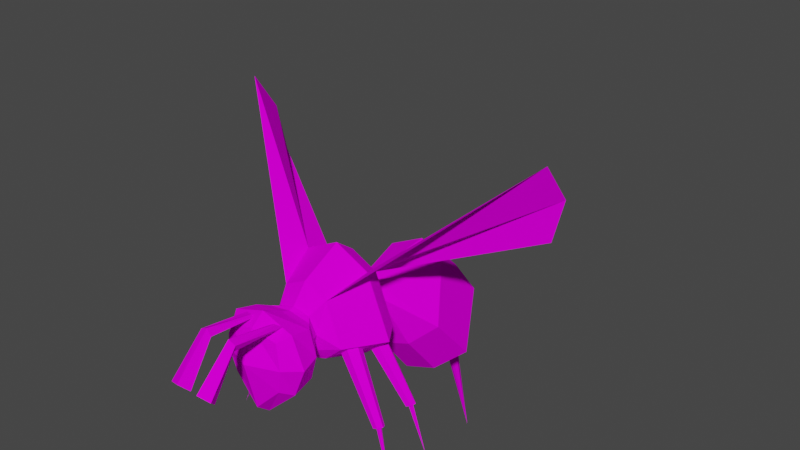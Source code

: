 # Source: Wasp.blend  (saved by Blender 2.90.8; exported with 4.5.12 LTS)
import bpy
from mathutils import Matrix  # noqa: F401  (used for matrix-valued properties, if any)

bpy.ops.wm.read_factory_settings(use_empty=True)
scene = bpy.context.scene
scene.name = 'Scene'

# ---- collections
col_collection = bpy.data.collections.new('Collection'); scene.collection.children.link(col_collection)

# ---- images (referenced by path relative to the original .blend; pixels are not part of the script)
import os
ASSET_DIR = os.environ.get("B2B_ASSET_DIR", "")  # directory of the original .blend (textures are referenced by path, not embedded)
HERE = os.path.dirname(os.path.abspath(__file__))  # packed textures are extracted next to this script under _unpacked/

def load_image(name, relpath, width, height, colorspace="sRGB"):
    """Load a texture the original file referenced (path relative to the .blend, or extracted next to this script)."""
    p = next((c for c in (os.path.join(HERE, relpath), os.path.join(ASSET_DIR, relpath)) if relpath and os.path.exists(c)), "")
    if p:
        img = bpy.data.images.load(p, check_existing=True)
        img.name = name
    else:  # same state as the original file: an image datablock whose file is absent (Cycles renders it pink)
        img = bpy.data.images.new(name, width, height)
        img.source = "FILE"
        img.filepath = "//" + (relpath or name)
    img.colorspace_settings.name = colorspace
    return img
img_wasppixelated_png = load_image('WaspPixelated.png', 'WaspPixelated.png', 1024, 1024, 'sRGB')

# ---- materials (node trees are filled in below, after node groups)
mat_wasp01 = bpy.data.materials.new('Wasp01')
mat_wasp01.use_transparent_shadow = False

# ---- material node trees
mat_wasp01.use_nodes = True; mat_wasp01.node_tree.nodes.clear()
_N = mat_wasp01.node_tree.nodes; _L = mat_wasp01.node_tree.links
n0 = _N.new('ShaderNodeBsdfPrincipled'); n0.name = 'Principled BSDF'; n0.location = (10, 300)
n0.distribution = 'GGX'
n0.subsurface_method = 'BURLEY'
n0.inputs[2].default_value = 1.0
n0.inputs[3].default_value = 1.45
n0.inputs[13].default_value = 0.0
n0.inputs[27].default_value = (0.0, 0.0, 0.0, 1.0)
n0.inputs[28].default_value = 1.0
n1 = _N.new('ShaderNodeOutputMaterial'); n1.name = 'Material Output'; n1.location = (300, 300)
n2 = _N.new('ShaderNodeTexImage'); n2.name = 'Image Texture'; n2.location = (-280, 280)
n2.image = img_wasppixelated_png
_L.new(n0.outputs[0], n1.inputs[0])
_L.new(n2.outputs[0], n0.inputs[0])
n1.is_active_output = True

# ---- world
world_world = bpy.data.worlds.new('World'); scene.world = world_world
world_world.use_nodes = True; world_world.node_tree.nodes.clear()
_N = world_world.node_tree.nodes; _L = world_world.node_tree.links
n0 = _N.new('ShaderNodeOutputWorld'); n0.name = 'World Output'; n0.location = (300, 300)
n1 = _N.new('ShaderNodeBackground'); n1.name = 'Background'; n1.location = (10, 300)
n1.inputs[0].default_value = (0.05088, 0.05088, 0.05088, 1.0)
_L.new(n1.outputs[0], n0.inputs[0])
n0.is_active_output = True
world_world.color = (0.05088, 0.05088, 0.05088)
world_world.use_sun_shadow = False
world_world.sun_shadow_jitter_overblur = 0.0

# ---- meshes
me_cylinder_003 = bpy.data.meshes.new('Cylinder.003')
me_cylinder_003.from_pydata([(-0.6852, -2.32, -0.3966), (-0.6852, -2.32, 0.7983), (-0.6003, -1.244, -0.02545), (-0.6263, -1.299, 0.7564), (0.5511, -2.32, -0.3966), (0.5511, -2.32, 0.7983), (0.4662, -1.244, -0.02545), (0.4922, -1.299, 0.7564), (-0.8797, -2.048, -0.5275), (-0.8206, -2.379, 0.2008), (-0.8797, -2.048, 0.9292), (-0.7249, -1.275, 0.411), (-0.06704, -1.214, -0.4481), (-0.06704, -1.306, 0.8505), (0.5908, -1.275, 0.411), (0.7456, -2.048, -0.5275), (0.7456, -2.048, 0.9292), (0.6866, -2.379, 0.2008), (-0.06704, -2.379, -1.014), (-0.06704, -2.379, 0.9292), (-1.186, -2.048, 0.2008), (1.052, -2.048, 0.2008), (-0.06704, -2.665, 0.2008), (-0.06704, -2.048, -1.288), (-0.06704, -2.048, 1.204), (-0.06704, 1.183, 0.5954), (-0.06704, -1.182, 0.8968), (0.1195, 1.183, 0.5026), (0.3489, -1.16, 0.809), (0.2498, 1.183, 0.1513), (0.5086, -1.114, 0.3805), (0.1031, 1.183, -0.007028), (0.3851, -1.067, -0.06092), (-0.06704, 1.183, -0.06228), (-0.06704, -1.026, -0.4436), (-0.2372, 1.183, -0.007028), (-0.6343, -1.061, -0.1194), (-0.3839, 1.183, 0.1513), (-0.6064, -1.125, 0.4779), (-0.2536, 1.183, 0.5026), (-0.5117, -1.152, 0.732), (-0.06704, 0.1829, 1.863), (-0.06704, -0.8095, 1.353), (0.5122, -0.8095, 1.065), (0.7968, 0.1829, 1.433), (0.9168, -0.8095, 0.03805), (1.4, 0.1829, -0.05832), (0.4613, -0.8095, -0.3737), (0.7209, 0.1829, -0.6228), (-0.06704, -0.8095, -0.5175), (-0.06704, 0.1829, -0.8198), (-0.5953, -0.8095, -0.3737), (-0.855, 0.1829, -0.6228), (-1.051, -0.8095, 0.03805), (-1.534, 0.1829, -0.05832), (-0.6462, -0.8095, 1.065), (-0.9309, 0.1829, 1.433), (-0.06704, 3.11, 0.7778), (0.6827, 2.907, 0.4659), (1.207, 2.141, -0.7151), (0.6168, 1.795, -1.247), (-0.06704, 1.675, -1.433), (-0.7509, 1.795, -1.247), (-1.341, 2.141, -0.7151), (-0.8168, 2.907, 0.4659), (-0.06704, 4.451, -0.4906), (0.7292, 4.184, -0.7837), (1.285, 3.175, -1.894), (0.6592, 2.72, -2.394), (-0.06704, 2.562, -2.568), (-0.7933, 2.72, -2.394), (-1.42, 3.175, -1.894), (-0.8633, 4.184, -0.7837), (-0.169, 4.466, -2.771), (-0.2403, 4.337, -2.914), (-0.1601, 4.279, -2.978), (-0.06704, 4.259, -3.0), (0.02597, 4.279, -2.978), (0.1062, 4.337, -2.914), (0.03493, 4.466, -2.771), (-0.06704, 4.5, -2.734), (-0.06704, 5.213, -5.898), (-0.06704, 0.6829, 1.498), (0.6057, 0.6829, 1.163), (1.076, 0.6829, -0.0173), (0.5466, 0.6829, -0.4802), (-0.06704, 0.6829, -0.6418), (-0.6807, 0.6829, -0.4802), (-1.21, 0.6829, -0.0173), (-0.7398, 0.6829, 1.163), (-0.8436, -1.515, 0.7983), (-1.014, -1.515, 0.2008), (-0.8436, -1.515, -0.3966), (0.7095, -1.515, -0.3966), (-0.06704, -1.515, -1.014), (-0.06704, -1.515, 0.9292), (0.7095, -1.515, 0.7983), (0.8797, -1.515, 0.2008), (4.019, 1.852, 4.232), (4.071, 2.56, 3.258), (3.788, 2.579, 2.178), (-4.153, 1.852, 4.232), (-4.205, 2.56, 3.258), (-3.922, 2.579, 2.178), (0.229, -2.156, 1.031), (0.229, -3.301, 1.124), (0.3124, -1.977, 1.031), (0.3124, -3.322, 1.302), (0.408, -2.24, 1.031), (0.408, -3.291, 1.042), (0.4915, -2.061, 1.031), (0.4915, -3.312, 1.219), (0.1467, -3.991, 0.2354), (0.2825, -4.195, 0.443), (0.5737, -4.1, 0.3462), (0.4379, -3.896, 0.1386), (-0.229, -2.156, 1.031), (-0.229, -3.301, 1.124), (-0.3124, -1.977, 1.031), (-0.3124, -3.322, 1.302), (-0.408, -2.24, 1.031), (-0.408, -3.291, 1.042), (-0.4915, -2.061, 1.031), (-0.4915, -3.312, 1.219), (-0.1467, -3.991, 0.2354), (-0.2825, -4.195, 0.443), (-0.5737, -4.1, 0.3462), (-0.4379, -3.896, 0.1386), (1.837, -0.5995, -1.631), (0.8892, -0.1923, -0.01202), (1.86, -0.6518, -1.614), (0.9844, -0.41, 0.06024), (1.827, -0.7015, -1.618), (0.8488, -0.6173, 0.04152), (1.772, -0.699, -1.64), (0.6179, -0.6068, -0.04946), (1.749, -0.6468, -1.658), (0.5227, -0.3891, -0.1217), (1.781, -0.597, -1.653), (0.6584, -0.1818, -0.103), (1.875, -0.5411, -1.626), (1.925, -0.6548, -1.588), (1.854, -0.7629, -1.598), (1.733, -0.7574, -1.646), (1.684, -0.6438, -1.683), (1.754, -0.5356, -1.674), (2.223, -0.8258, -2.72), (1.82, 0.4774, -1.631), (0.7927, 0.568, -0.01202), (1.858, 0.4349, -1.614), (0.9512, 0.391, 0.06024), (1.843, 0.3775, -1.618), (0.8871, 0.1518, 0.04152), (1.789, 0.3626, -1.64), (0.6645, 0.08957, -0.04946), (1.751, 0.4051, -1.658), (0.506, 0.2666, -0.1217), (1.767, 0.4625, -1.653), (0.5701, 0.5058, -0.103), (1.838, 0.5449, -1.626), (1.921, 0.4525, -1.588), (1.887, 0.3276, -1.598), (1.771, 0.2951, -1.646), (1.688, 0.3875, -1.683), (1.722, 0.5124, -1.674), (2.258, 0.3834, -2.72), (-1.837, -0.5995, -1.631), (-0.8892, -0.1923, -0.01202), (-1.86, -0.6518, -1.614), (-0.9844, -0.41, 0.06024), (-1.827, -0.7015, -1.618), (-0.8488, -0.6173, 0.04152), (-1.772, -0.699, -1.64), (-0.6179, -0.6068, -0.04946), (-1.749, -0.6468, -1.658), (-0.5227, -0.3891, -0.1217), (-1.781, -0.597, -1.653), (-0.6584, -0.1818, -0.103), (-1.875, -0.5411, -1.626), (-1.925, -0.6548, -1.588), (-1.854, -0.7629, -1.598), (-1.733, -0.7574, -1.646), (-1.684, -0.6438, -1.683), (-1.754, -0.5356, -1.674), (-2.223, -0.8258, -2.72), (-1.82, 0.4774, -1.631), (-0.7927, 0.568, -0.01202), (-1.858, 0.4349, -1.614), (-0.9512, 0.391, 0.06024), (-1.843, 0.3775, -1.618), (-0.8871, 0.1518, 0.04152), (-1.789, 0.3626, -1.64), (-0.6645, 0.08957, -0.04946), (-1.751, 0.4051, -1.658), (-0.506, 0.2666, -0.1217), (-1.767, 0.4625, -1.653), (-0.5701, 0.5058, -0.103), (-1.838, 0.5449, -1.626), (-1.921, 0.4525, -1.588), (-1.887, 0.3276, -1.598), (-1.771, 0.2951, -1.646), (-1.688, 0.3875, -1.683), (-1.722, 0.5124, -1.674), (-2.258, 0.3834, -2.72)], [], [(0, 9, 20, 8), (9, 1, 10, 20), (20, 10, 90, 91), (8, 20, 91, 92), (93, 97, 21, 15), (97, 96, 16, 21), (21, 16, 5, 17), (15, 21, 17, 4), (4, 17, 22, 18), (17, 5, 19, 22), (22, 19, 1, 9), (18, 22, 9, 0), (92, 94, 23, 8), (94, 93, 15, 23), (23, 15, 4, 18), (8, 23, 18, 0), (96, 95, 24, 16), (95, 90, 10, 24), (24, 10, 1, 19), (16, 24, 19, 5), (42, 26, 28, 43), (43, 28, 30, 45), (45, 30, 32, 47), (47, 32, 34, 49), (49, 34, 36, 51), (51, 36, 38, 53), (53, 38, 40, 55), (55, 40, 26, 42), (79, 78, 81), (88, 54, 56, 89), (56, 55, 42, 41), (87, 52, 54, 88), (54, 53, 55, 56), (86, 50, 52, 87), (52, 51, 53, 54), (85, 48, 50, 86), (50, 49, 51, 52), (84, 46, 48, 85), (48, 47, 49, 50), (83, 44, 46, 84), (46, 45, 47, 48), (82, 41, 44, 83), (44, 43, 45, 46), (41, 42, 43, 44), (89, 56, 41, 82), (57, 58, 66, 65), (39, 25, 57, 64), (37, 39, 64, 63), (35, 37, 63, 62), (25, 27, 58, 57), (33, 35, 62, 61), (31, 33, 61, 60), (29, 31, 60, 59), (71, 72, 73, 74), (64, 57, 65, 72), (62, 63, 71, 70), (60, 61, 69, 68), (58, 59, 67, 66), (63, 64, 72, 71), (61, 62, 70, 69), (59, 60, 68, 67), (66, 67, 78, 79), (68, 69, 76, 77), (70, 71, 74, 75), (72, 65, 80, 73), (65, 66, 79, 80), (67, 68, 77, 78), (69, 70, 75, 76), (27, 29, 59, 58), (77, 76, 81), (75, 74, 81), (73, 80, 81), (80, 79, 81), (78, 77, 81), (76, 75, 81), (74, 73, 81), (39, 89, 82, 25), (25, 82, 83, 27), (27, 83, 84, 29), (29, 84, 85, 31), (31, 85, 86, 33), (33, 86, 87, 35), (35, 87, 88, 37), (37, 88, 89, 39), (3, 11, 91, 90), (11, 2, 92, 91), (12, 6, 93, 94), (2, 12, 94, 92), (13, 3, 90, 95), (7, 13, 95, 96), (14, 7, 96, 97), (6, 14, 97, 93), (7, 14, 30, 28), (14, 6, 32, 30), (6, 12, 34, 32), (12, 2, 36, 34), (2, 11, 38, 36), (11, 3, 40, 38), (3, 13, 26, 40), (13, 7, 28, 26), (83, 100, 99, 44), (44, 99, 98, 43), (56, 102, 103, 89), (56, 55, 101, 102), (104, 105, 107, 106), (106, 107, 111, 110), (110, 111, 109, 108), (108, 109, 105, 104), (106, 110, 108, 104), (109, 111, 114, 115), (114, 113, 112, 115), (107, 105, 112, 113), (105, 109, 115, 112), (111, 107, 113, 114), (116, 118, 119, 117), (118, 122, 123, 119), (122, 120, 121, 123), (120, 116, 117, 121), (118, 116, 120, 122), (121, 127, 126, 123), (126, 127, 124, 125), (119, 125, 124, 117), (117, 124, 127, 121), (123, 126, 125, 119), (140, 129, 131, 141), (141, 131, 133, 142), (142, 133, 135, 143), (143, 135, 137, 144), (144, 137, 139, 145), (145, 139, 129, 140), (136, 138, 146), (130, 128, 140, 141), (132, 130, 141, 142), (134, 132, 142, 143), (136, 134, 143, 144), (138, 136, 144, 145), (128, 138, 145, 140), (132, 134, 146), (128, 130, 146), (138, 128, 146), (134, 136, 146), (130, 132, 146), (159, 148, 150, 160), (160, 150, 152, 161), (161, 152, 154, 162), (162, 154, 156, 163), (163, 156, 158, 164), (164, 158, 148, 159), (155, 157, 165), (149, 147, 159, 160), (151, 149, 160, 161), (153, 151, 161, 162), (155, 153, 162, 163), (157, 155, 163, 164), (147, 157, 164, 159), (151, 153, 165), (147, 149, 165), (157, 147, 165), (153, 155, 165), (149, 151, 165), (178, 179, 169, 167), (179, 180, 171, 169), (180, 181, 173, 171), (181, 182, 175, 173), (182, 183, 177, 175), (183, 178, 167, 177), (174, 184, 176), (168, 179, 178, 166), (170, 180, 179, 168), (172, 181, 180, 170), (174, 182, 181, 172), (176, 183, 182, 174), (166, 178, 183, 176), (170, 184, 172), (166, 184, 168), (176, 184, 166), (172, 184, 174), (168, 184, 170), (197, 198, 188, 186), (198, 199, 190, 188), (199, 200, 192, 190), (200, 201, 194, 192), (201, 202, 196, 194), (202, 197, 186, 196), (193, 203, 195), (187, 198, 197, 185), (189, 199, 198, 187), (191, 200, 199, 189), (193, 201, 200, 191), (195, 202, 201, 193), (185, 197, 202, 195), (189, 203, 191), (185, 203, 187), (195, 203, 185), (191, 203, 193), (187, 203, 189)])
_uv = me_cylinder_003.uv_layers.new(name='UVMap')
_uv.uv.foreach_set('vector', [0.152, 0.7138, 0.154, 0.7763, 0.1081, 0.7889, 0.11, 0.701, 0.154, 0.7763, 0.1745, 0.8249, 0.1511, 0.8479, 0.1081, 0.7889, 0.1081, 0.7889, 0.1511, 0.8479, 0.09279, 0.9036, 0.04044, 0.8126, 0.11, 0.701, 0.1081, 0.7889, 0.04044, 0.8126, 0.02346, 0.7074, 0.4244, 0.7074, 0.4075, 0.8126, 0.3398, 0.7889, 0.3379, 0.701, 0.4075, 0.8126, 0.3551, 0.9036, 0.2968, 0.8479, 0.3398, 0.7889, 0.3398, 0.7889, 0.2968, 0.8479, 0.2734, 0.8249, 0.2939, 0.7763, 0.3379, 0.701, 0.3398, 0.7889, 0.2939, 0.7763, 0.2959, 0.7138, 0.2959, 0.7138, 0.2939, 0.7763, 0.2239, 0.767, 0.2239, 0.6062, 0.2939, 0.7763, 0.2734, 0.8249, 0.2239, 0.8308, 0.2239, 0.767, 0.2239, 0.767, 0.2239, 0.8308, 0.1745, 0.8249, 0.154, 0.7763, 0.2239, 0.6062, 0.2239, 0.767, 0.154, 0.7763, 0.152, 0.7138, 0.02346, 0.7074, 0.07133, 0.5403, 0.178, 0.5479, 0.11, 0.701, 0.3766, 0.5403, 0.4244, 0.7074, 0.3379, 0.701, 0.2698, 0.5479, 0.2698, 0.5479, 0.3379, 0.701, 0.2959, 0.7138, 0.2239, 0.6062, 0.11, 0.701, 0.178, 0.5479, 0.2239, 0.6062, 0.152, 0.7138, 0.3551, 0.9036, 0.2239, 0.9674, 0.2239, 0.867, 0.2968, 0.8479, 0.2239, 0.9674, 0.09279, 0.9036, 0.1511, 0.8479, 0.2239, 0.867, 0.2239, 0.867, 0.1511, 0.8479, 0.1745, 0.8249, 0.2239, 0.8308, 0.2968, 0.8479, 0.2239, 0.867, 0.2239, 0.8308, 0.2734, 0.8249, 0.06245, 0.261, 0.004965, 0.2611, 0.01971, 0.2123, 0.0604, 0.2188, 0.0604, 0.2188, 0.01971, 0.2123, 0.02117, 0.1625, 0.06949, 0.1362, 0.06949, 0.1362, 0.02117, 0.1625, 0.02146, 0.1054, 0.06375, 0.08441, 0.06375, 0.08441, 0.02146, 0.1054, 0.02707, 0.02959, 0.05496, 0.0224, 0.0554, 0.5054, 0.0273, 0.4997, 0.02716, 0.4182, 0.0609, 0.4424, 0.0609, 0.4424, 0.02716, 0.4182, 0.0169, 0.3463, 0.06613, 0.3872, 0.06613, 0.3872, 0.0169, 0.3463, 0.01849, 0.3178, 0.06029, 0.3031, 0.06029, 0.3031, 0.01849, 0.3178, 0.004965, 0.2611, 0.06245, 0.261, 0.8506, 0.5338, 0.8414, 0.5466, 0.6029, 0.5143, 0.1675, 0.3629, 0.1375, 0.3696, 0.1219, 0.2994, 0.152, 0.2976, 0.1219, 0.2994, 0.06029, 0.3031, 0.06245, 0.261, 0.1197, 0.2613, 0.1996, 0.407, 0.155, 0.4231, 0.1375, 0.3696, 0.1675, 0.3629, 0.1375, 0.3696, 0.06613, 0.3872, 0.06029, 0.3031, 0.1219, 0.2994, 0.2482, 0.4635, 0.1898, 0.5089, 0.155, 0.4231, 0.1996, 0.407, 0.155, 0.4231, 0.0609, 0.4424, 0.06613, 0.3872, 0.1375, 0.3696, 0.1994, 0.1164, 0.1552, 0.101, 0.1884, 0.0147, 0.2475, 0.05949, 0.1898, 0.5089, 0.0554, 0.5054, 0.0609, 0.4424, 0.155, 0.4231, 0.1679, 0.1603, 0.1382, 0.1536, 0.1552, 0.101, 0.1994, 0.1164, 0.1552, 0.101, 0.06375, 0.08441, 0.05496, 0.0224, 0.1884, 0.0147, 0.1522, 0.2252, 0.1221, 0.2232, 0.1382, 0.1536, 0.1679, 0.1603, 0.1382, 0.1536, 0.06949, 0.1362, 0.06375, 0.08441, 0.1552, 0.101, 0.147, 0.2613, 0.1197, 0.2613, 0.1221, 0.2232, 0.1522, 0.2252, 0.1221, 0.2232, 0.0604, 0.2188, 0.06949, 0.1362, 0.1382, 0.1536, 0.1197, 0.2613, 0.06245, 0.261, 0.0604, 0.2188, 0.1221, 0.2232, 0.152, 0.2976, 0.1219, 0.2994, 0.1197, 0.2613, 0.147, 0.2613, 0.7507, 0.7325, 0.7829, 0.7319, 0.7847, 0.7983, 0.7507, 0.7939, 0.7293, 0.5731, 0.7507, 0.5686, 0.7507, 0.7325, 0.7185, 0.7319, 0.6867, 0.5765, 0.7293, 0.5731, 0.7185, 0.7319, 0.6539, 0.7339, 0.6605, 0.5751, 0.6867, 0.5765, 0.6539, 0.7339, 0.5899, 0.7252, 0.7507, 0.5686, 0.7721, 0.5731, 0.7829, 0.7319, 0.7507, 0.7325, 0.6416, 0.5646, 0.6605, 0.5751, 0.5899, 0.7252, 0.5086, 0.7068, 0.8409, 0.5751, 0.8598, 0.5646, 0.9928, 0.7068, 0.9115, 0.7252, 0.8147, 0.5765, 0.8409, 0.5751, 0.9115, 0.7252, 0.8475, 0.7339, 0.6523, 0.8138, 0.7167, 0.7983, 0.7405, 0.9646, 0.7195, 0.9687, 0.7185, 0.7319, 0.7507, 0.7325, 0.7507, 0.7939, 0.7167, 0.7983, 0.5899, 0.7252, 0.6539, 0.7339, 0.6523, 0.8138, 0.5968, 0.8407, 0.9115, 0.7252, 0.9928, 0.7068, 0.9734, 0.8795, 0.9046, 0.8407, 0.7829, 0.7319, 0.8475, 0.7339, 0.8491, 0.8138, 0.7847, 0.7983, 0.6539, 0.7339, 0.7185, 0.7319, 0.7167, 0.7983, 0.6523, 0.8138, 0.5086, 0.7068, 0.5899, 0.7252, 0.5968, 0.8407, 0.528, 0.8795, 0.8475, 0.7339, 0.9115, 0.7252, 0.9046, 0.8407, 0.8491, 0.8138, 0.7847, 0.7983, 0.8491, 0.8138, 0.7819, 0.9687, 0.7609, 0.9646, 0.9046, 0.8407, 0.9734, 0.8795, 0.799, 0.9854, 0.7917, 0.9767, 0.5968, 0.8407, 0.6523, 0.8138, 0.7195, 0.9687, 0.7097, 0.9767, 0.7167, 0.7983, 0.7507, 0.7939, 0.7507, 0.9633, 0.7405, 0.9646, 0.7507, 0.7939, 0.7847, 0.7983, 0.7609, 0.9646, 0.7507, 0.9633, 0.8491, 0.8138, 0.9046, 0.8407, 0.7917, 0.9767, 0.7819, 0.9687, 0.528, 0.8795, 0.5968, 0.8407, 0.7097, 0.9767, 0.7024, 0.9854, 0.7721, 0.5731, 0.8147, 0.5765, 0.8475, 0.7339, 0.7829, 0.7319, 0.8365, 0.5543, 0.8339, 0.5614, 0.6029, 0.5143, 0.8391, 0.495, 0.8433, 0.5031, 0.6029, 0.5143, 0.8514, 0.5168, 0.8533, 0.5254, 0.6029, 0.5143, 0.8533, 0.5254, 0.8506, 0.5338, 0.6029, 0.5143, 0.8414, 0.5466, 0.8365, 0.5543, 0.6029, 0.5143, 0.8372, 0.4878, 0.8391, 0.495, 0.6029, 0.5143, 0.8433, 0.5031, 0.8514, 0.5168, 0.6029, 0.5143, 0.2426, 0.2856, 0.152, 0.2976, 0.147, 0.2613, 0.2426, 0.2615, 0.2426, 0.2615, 0.147, 0.2613, 0.1522, 0.2252, 0.2427, 0.2374, 0.2427, 0.2374, 0.1522, 0.2252, 0.1679, 0.1603, 0.2656, 0.1995, 0.2656, 0.1995, 0.1679, 0.1603, 0.1994, 0.1164, 0.2815, 0.1744, 0.2815, 0.1744, 0.1994, 0.1164, 0.2475, 0.05949, 0.3008, 0.157, 0.3008, 0.3658, 0.2482, 0.4635, 0.1996, 0.407, 0.2815, 0.3485, 0.2815, 0.3485, 0.1996, 0.407, 0.1675, 0.3629, 0.2654, 0.3236, 0.2654, 0.3236, 0.1675, 0.3629, 0.152, 0.2976, 0.2426, 0.2856, 0.4924, 0.9732, 0.5002, 0.9513, 0.5271, 0.941, 0.5116, 0.9819, 0.5002, 0.9513, 0.4947, 0.9216, 0.5212, 0.898, 0.5271, 0.941, 0.465, 0.8873, 0.4216, 0.9145, 0.3968, 0.8814, 0.4635, 0.8347, 0.4947, 0.9216, 0.465, 0.8873, 0.4782, 0.8454, 0.5212, 0.898, 0.4596, 0.9836, 0.4924, 0.9732, 0.5116, 0.9819, 0.4598, 0.9994, 0.4233, 0.9735, 0.4596, 0.9836, 0.4598, 0.9994, 0.4009, 0.9844, 0.4132, 0.9479, 0.4233, 0.9735, 0.4009, 0.9844, 0.3811, 0.9336, 0.4216, 0.9145, 0.4132, 0.9479, 0.3811, 0.9336, 0.3968, 0.8814, 0.4233, 0.9735, 0.4132, 0.9479, 0.425, 0.9443, 0.4368, 0.9692, 0.4132, 0.9479, 0.4216, 0.9145, 0.4354, 0.9183, 0.425, 0.9443, 0.4216, 0.9145, 0.465, 0.8873, 0.4626, 0.9042, 0.4354, 0.9183, 0.465, 0.8873, 0.4947, 0.9216, 0.4828, 0.9226, 0.4626, 0.9042, 0.4947, 0.9216, 0.5002, 0.9513, 0.4885, 0.9534, 0.4828, 0.9226, 0.5002, 0.9513, 0.4924, 0.9732, 0.4826, 0.9677, 0.4885, 0.9534, 0.4924, 0.9732, 0.4596, 0.9836, 0.4596, 0.9749, 0.4826, 0.9677, 0.4596, 0.9836, 0.4233, 0.9735, 0.4368, 0.9692, 0.4596, 0.9749, 0.3877, 0.05649, 0.3158, 0.3993, 0.3912, 0.4679, 0.4415, 0.06618, 0.4415, 0.06618, 0.3912, 0.4679, 0.5004, 0.48, 0.5004, -0.01464, 0.4416, 0.06618, 0.3912, 0.4679, 0.3159, 0.3993, 0.3878, 0.05649, 0.4416, 0.06618, 0.5005, -0.01464, 0.5005, 0.48, 0.3912, 0.4679, 0.626, 0.1909, 0.6277, 0.3297, 0.6071, 0.3248, 0.6142, 0.1652, 0.6142, 0.1652, 0.6071, 0.3248, 0.5855, 0.326, 0.5871, 0.1765, 0.5871, 0.1765, 0.5855, 0.326, 0.5633, 0.3294, 0.5757, 0.199, 0.6465, 0.1999, 0.6521, 0.3298, 0.6277, 0.3297, 0.626, 0.1909, 0.9703, 0.3004, 0.9429, 0.3004, 0.9429, 0.273, 0.9703, 0.273, 0.5633, 0.3294, 0.5855, 0.326, 0.5625, 0.4698, 0.5211, 0.4644, 0.8982, 0.3004, 0.8982, 0.2558, 0.9428, 0.2558, 0.9428, 0.3004, 0.6071, 0.3248, 0.6277, 0.3297, 0.647, 0.4719, 0.6078, 0.4717, 0.6277, 0.3297, 0.6521, 0.3298, 0.6881, 0.4658, 0.647, 0.4719, 0.5855, 0.326, 0.6071, 0.3248, 0.6078, 0.4717, 0.5625, 0.4698, 0.626, 0.1909, 0.6142, 0.1652, 0.6071, 0.3248, 0.6277, 0.3297, 0.6142, 0.1652, 0.5871, 0.1765, 0.5855, 0.326, 0.6071, 0.3248, 0.5871, 0.1765, 0.5757, 0.199, 0.5633, 0.3294, 0.5855, 0.326, 0.6465, 0.1999, 0.626, 0.1909, 0.6277, 0.3297, 0.6521, 0.3298, 0.9703, 0.3004, 0.9703, 0.273, 0.9429, 0.273, 0.9429, 0.3004, 0.5633, 0.3294, 0.5211, 0.4644, 0.5625, 0.4698, 0.5855, 0.326, 0.8982, 0.3004, 0.9428, 0.3004, 0.9428, 0.2558, 0.8982, 0.2558, 0.6071, 0.3248, 0.6078, 0.4717, 0.647, 0.4719, 0.6277, 0.3297, 0.6277, 0.3297, 0.647, 0.4719, 0.6881, 0.4658, 0.6521, 0.3298, 0.5855, 0.326, 0.5625, 0.4698, 0.6078, 0.4717, 0.6071, 0.3248, 0.7781, 0.4545, 0.7662, 0.2181, 0.7967, 0.22, 0.794, 0.4555, 0.794, 0.4555, 0.7967, 0.22, 0.8272, 0.2174, 0.8099, 0.4541, 0.8099, 0.4541, 0.8272, 0.2174, 0.8576, 0.2142, 0.8257, 0.4525, 0.8257, 0.4525, 0.8576, 0.2142, 0.8881, 0.2168, 0.8416, 0.4538, 0.7463, 0.4527, 0.7054, 0.2147, 0.7359, 0.2142, 0.7622, 0.4525, 0.7622, 0.4525, 0.7359, 0.2142, 0.7662, 0.2181, 0.7781, 0.4545, 0.5771, 0.1402, 0.5631, 0.1258, 0.9093, 0.07135, 0.5515, 0.08635, 0.5545, 0.1064, 0.5334, 0.1074, 0.5325, 0.08203, 0.5528, 0.067, 0.5515, 0.08635, 0.5325, 0.08203, 0.5369, 0.05901, 0.5581, 0.0494, 0.5528, 0.067, 0.5369, 0.05901, 0.5471, 0.03824, 0.5685, 0.03506, 0.5581, 0.0494, 0.5471, 0.03824, 0.5661, 0.02383, 0.5631, 0.1258, 0.5771, 0.1402, 0.5738, 0.1612, 0.543, 0.1366, 0.5545, 0.1064, 0.5631, 0.1258, 0.543, 0.1366, 0.5334, 0.1074, 0.5528, 0.067, 0.5581, 0.0494, 0.9093, 0.07135, 0.5545, 0.1064, 0.5515, 0.08635, 0.9093, 0.07135, 0.5631, 0.1258, 0.5545, 0.1064, 0.9093, 0.07135, 0.5581, 0.0494, 0.5685, 0.03506, 0.9093, 0.07135, 0.5515, 0.08635, 0.5528, 0.067, 0.9093, 0.07135, 0.7781, 0.4545, 0.7662, 0.2181, 0.7967, 0.22, 0.794, 0.4555, 0.794, 0.4555, 0.7967, 0.22, 0.8272, 0.2174, 0.8099, 0.4541, 0.8099, 0.4541, 0.8272, 0.2174, 0.8576, 0.2142, 0.8257, 0.4525, 0.8257, 0.4525, 0.8576, 0.2142, 0.8881, 0.2168, 0.8416, 0.4538, 0.7463, 0.4527, 0.7054, 0.2147, 0.7359, 0.2142, 0.7622, 0.4525, 0.7622, 0.4525, 0.7359, 0.2142, 0.7662, 0.2181, 0.7781, 0.4545, 0.5771, 0.1402, 0.5631, 0.1258, 0.9093, 0.07135, 0.5515, 0.08635, 0.5545, 0.1064, 0.5334, 0.1074, 0.5325, 0.08203, 0.5528, 0.067, 0.5515, 0.08635, 0.5325, 0.08203, 0.5369, 0.05901, 0.5581, 0.0494, 0.5528, 0.067, 0.5369, 0.05901, 0.5471, 0.03824, 0.5685, 0.03506, 0.5581, 0.0494, 0.5471, 0.03824, 0.5661, 0.02383, 0.5631, 0.1258, 0.5771, 0.1402, 0.5738, 0.1612, 0.543, 0.1366, 0.5545, 0.1064, 0.5631, 0.1258, 0.543, 0.1366, 0.5334, 0.1074, 0.5528, 0.067, 0.5581, 0.0494, 0.9093, 0.07135, 0.5545, 0.1064, 0.5515, 0.08635, 0.9093, 0.07135, 0.5631, 0.1258, 0.5545, 0.1064, 0.9093, 0.07135, 0.5581, 0.0494, 0.5685, 0.03506, 0.9093, 0.07135, 0.5515, 0.08635, 0.5528, 0.067, 0.9093, 0.07135, 0.7781, 0.4545, 0.794, 0.4555, 0.7967, 0.22, 0.7662, 0.2181, 0.794, 0.4555, 0.8099, 0.4541, 0.8272, 0.2174, 0.7967, 0.22, 0.8099, 0.4541, 0.8257, 0.4525, 0.8576, 0.2142, 0.8272, 0.2174, 0.8257, 0.4525, 0.8416, 0.4538, 0.8881, 0.2168, 0.8576, 0.2142, 0.7463, 0.4527, 0.7622, 0.4525, 0.7359, 0.2142, 0.7054, 0.2147, 0.7622, 0.4525, 0.7781, 0.4545, 0.7662, 0.2181, 0.7359, 0.2142, 0.5771, 0.1402, 0.9093, 0.07135, 0.5631, 0.1258, 0.5515, 0.08635, 0.5325, 0.08203, 0.5334, 0.1074, 0.5545, 0.1064, 0.5528, 0.067, 0.5369, 0.05901, 0.5325, 0.08203, 0.5515, 0.08635, 0.5581, 0.0494, 0.5471, 0.03824, 0.5369, 0.05901, 0.5528, 0.067, 0.5685, 0.03506, 0.5661, 0.02383, 0.5471, 0.03824, 0.5581, 0.0494, 0.5631, 0.1258, 0.543, 0.1366, 0.5738, 0.1612, 0.5771, 0.1402, 0.5545, 0.1064, 0.5334, 0.1074, 0.543, 0.1366, 0.5631, 0.1258, 0.5528, 0.067, 0.9093, 0.07135, 0.5581, 0.0494, 0.5545, 0.1064, 0.9093, 0.07135, 0.5515, 0.08635, 0.5631, 0.1258, 0.9093, 0.07135, 0.5545, 0.1064, 0.5581, 0.0494, 0.9093, 0.07135, 0.5685, 0.03506, 0.5515, 0.08635, 0.9093, 0.07135, 0.5528, 0.067, 0.7781, 0.4545, 0.794, 0.4555, 0.7967, 0.22, 0.7662, 0.2181, 0.794, 0.4555, 0.8099, 0.4541, 0.8272, 0.2174, 0.7967, 0.22, 0.8099, 0.4541, 0.8257, 0.4525, 0.8576, 0.2142, 0.8272, 0.2174, 0.8257, 0.4525, 0.8416, 0.4538, 0.8881, 0.2168, 0.8576, 0.2142, 0.7463, 0.4527, 0.7622, 0.4525, 0.7359, 0.2142, 0.7054, 0.2147, 0.7622, 0.4525, 0.7781, 0.4545, 0.7662, 0.2181, 0.7359, 0.2142, 0.5771, 0.1402, 0.9093, 0.07135, 0.5631, 0.1258, 0.5515, 0.08635, 0.5325, 0.08203, 0.5334, 0.1074, 0.5545, 0.1064, 0.5528, 0.067, 0.5369, 0.05901, 0.5325, 0.08203, 0.5515, 0.08635, 0.5581, 0.0494, 0.5471, 0.03824, 0.5369, 0.05901, 0.5528, 0.067, 0.5685, 0.03506, 0.5661, 0.02383, 0.5471, 0.03824, 0.5581, 0.0494, 0.5631, 0.1258, 0.543, 0.1366, 0.5738, 0.1612, 0.5771, 0.1402, 0.5545, 0.1064, 0.5334, 0.1074, 0.543, 0.1366, 0.5631, 0.1258, 0.5528, 0.067, 0.9093, 0.07135, 0.5581, 0.0494, 0.5545, 0.1064, 0.9093, 0.07135, 0.5515, 0.08635, 0.5631, 0.1258, 0.9093, 0.07135, 0.5545, 0.1064, 0.5581, 0.0494, 0.9093, 0.07135, 0.5685, 0.03506, 0.5515, 0.08635, 0.9093, 0.07135, 0.5528, 0.067])
me_cylinder_003.materials.append(mat_wasp01)
me_cylinder_003.use_remesh_fix_poles = True
me_cylinder_003.use_remesh_preserve_attributes = False
me_cylinder_003.use_mirror_vertex_groups = False
me_cylinder_003.use_paint_bone_selection = False
me_cylinder_003.use_paint_mask = True
me_cylinder_003.update()
arm_armature_002 = bpy.data.armatures.new('Armature.002')  # bones are not reproduced

# ---- objects
ob_wasp01 = bpy.data.objects.new('Wasp01', me_cylinder_003)
ob_wasp01_armature = bpy.data.objects.new('Wasp01_Armature', arm_armature_002)

# ---- transforms, parenting, visibility, modifiers, constraints
ob_wasp01.parent = ob_wasp01_armature
ob_wasp01.location = (0.0, 1.425e-08, 0.0)
ob_wasp01.display.show_shadows = False
ob_wasp01.lineart.crease_threshold = 0.0
_vg = ob_wasp01.vertex_groups.new(name='Chest')
for _i, _w in zip([0, 1, 2, 3, 4, 6, 7, 8, 9, 10, 11, 12, 13, 14, 15, 16, 18, 20, 21, 23, 24, 26, 28, 30, 32, 33, 34, 36, 38, 40, 41, 42, 43, 44, 45, 46, 47, 48, 49, 50, 51, 52, 53, 54, 55, 56, 82, 83, 84, 85, 86, 87, 88, 89, 90, 91, 92, 93, 94, 95, 96, 97, 100], [0.03543, 0.01088, 0.3086, 0.3687, 0.01586, 0.3359, 0.3491, 0.06348, 0.008258, 0.06176, 0.3407, 0.3192, 0.3687, 0.3607, 0.05728, 0.04517, 0.04754, 0.06625, 0.05707, 0.0699, 0.07746, 0.6261, 0.6323, 0.6943, 0.6452, 0.0007626, 0.582, 0.5174, 0.5988, 0.6522, 0.2798, 0.7424, 0.7616, 0.163, 0.6695, 0.4968, 0.7763, 0.5877, 0.736, 0.7326, 0.5818, 0.5284, 0.5737, 0.4497, 0.7542, 0.202, 0.5188, 0.5357, 0.4317, 0.4648, 0.6162, 0.4404, 0.3992, 0.5027, 0.1865, 0.1532, 0.1306, 0.1328, 0.129, 0.1701, 0.1728, 0.1485, 0.03092]): _vg.add([_i], _w, 'REPLACE')
_vg = ob_wasp01.vertex_groups.new(name='Head')
for _i, _w in zip([0, 1, 2, 3, 4, 5, 6, 7, 8, 9, 10, 11, 12, 13, 14, 15, 16, 17, 18, 19, 20, 21, 22, 23, 24, 26, 28, 30, 32, 34, 36, 38, 40, 42, 43, 45, 46, 47, 48, 49, 50, 51, 52, 53, 54, 55, 84, 85, 86, 87, 88, 90, 91, 92, 93, 94, 95, 96, 97], [0.875, 0.305, 0.6354, 0.5107, 0.9173, 0.2571, 0.632, 0.5409, 0.8781, 0.8082, 0.3197, 0.5766, 0.6486, 0.5526, 0.5753, 0.9023, 0.2611, 0.806, 0.9247, 0.2391, 0.7911, 0.8008, 0.9761, 0.9065, 0.4031, 0.3027, 0.2845, 0.2489, 0.3151, 0.3735, 0.4018, 0.3143, 0.2648, 0.07689, 0.07345, 0.1612, 0.07963, 0.1421, 0.07507, 0.198, 0.06365, 0.2841, 0.115, 0.2246, 0.1137, 0.07753, 0.05133, 0.04409, 0.02225, 0.06615, 0.07329, 0.6035, 0.7565, 0.8219, 0.8342, 0.8462, 0.6973, 0.6017, 0.7779]): _vg.add([_i], _w, 'REPLACE')
_vg = ob_wasp01.vertex_groups.new(name='Bone.006')
for _i, _w in zip([1, 4, 5, 7, 10, 14, 15, 16, 17, 19, 21, 24, 28, 95, 96, 97, 104, 105, 106, 107, 108, 110, 111, 116, 117, 118, 119, 120, 122, 123], [0.03289, 0.03009, 0.591, 0.07162, 0.008409, 0.02639, 0.01268, 0.6365, 0.1532, 0.1388, 0.1263, 0.152, 0.006703, 0.02813, 0.1948, 0.05864, 0.9882, 0.06604, 1.051, 0.442, 0.9674, 1.049, 0.4573, 0.9882, 0.06604, 1.051, 0.442, 0.9674, 1.049, 0.4573]): _vg.add([_i], _w, 'REPLACE')
_vg = ob_wasp01.vertex_groups.new(name='Bone.007')
for _i, _w in zip([105, 107, 108, 109, 111, 112, 113, 114, 115, 117, 119, 120, 121, 123, 124, 125, 126, 127], [0.934, 0.558, 0.0152, 0.9789, 0.5427, 1.015, 0.9986, 1.004, 1.005, 0.934, 0.558, 0.0152, 0.9789, 0.5427, 1.015, 0.9986, 1.004, 1.005]): _vg.add([_i], _w, 'REPLACE')
_vg = ob_wasp01.vertex_groups.new(name='Bone.005')
for _i, _w in zip([28, 41, 42, 43, 44, 45, 46, 48, 55, 56, 82, 83, 84, 85, 89, 98, 99, 100], [0.01765, 0.4637, 0.1002, 0.1329, 0.7974, 0.06212, 0.1375, 0.01779, 0.02248, 0.01755, 0.2137, 0.3342, 0.1156, 0.006742, 0.0168, 1.26, 1.048, 0.9441]): _vg.add([_i], _w, 'REPLACE')
_vg = ob_wasp01.vertex_groups.new(name='UpperSting.L')
for _i, _w in zip([128, 129, 130, 131, 132, 133, 134, 135, 136, 137, 138, 139, 140, 141, 142, 143, 144, 145], [0.9984, 1.0, 0.9977, 1.0, 0.9976, 1.0, 0.9982, 1.0, 0.9994, 1.0, 0.9995, 1.0, 0.9999, 0.9998, 0.9998, 0.9999, 1.0, 1.0]): _vg.add([_i], _w, 'REPLACE')
_vg = ob_wasp01.vertex_groups.new(name='LowerSting.L')
for _i, _w in zip([146], [0.998]): _vg.add([_i], _w, 'REPLACE')
_vg = ob_wasp01.vertex_groups.new(name='Pelvis')
for _i, _w in zip([25, 27, 29, 31, 33, 34, 35, 36, 37, 39, 41, 45, 46, 47, 48, 49, 50, 51, 52, 53, 54, 56, 57, 58, 59, 60, 61, 62, 63, 64, 82, 83, 84, 85, 86, 87, 88, 89], [0.9711, 0.9846, 0.9516, 0.9467, 0.935, 0.0006291, 0.9392, 0.03024, 0.9412, 0.9619, 0.0342, 0.08535, 0.2522, 0.05155, 0.2521, 0.03622, 0.1623, 0.08186, 0.2653, 0.1055, 0.2616, 0.009479, 0.08395, 0.09252, 0.0859, 0.08113, 0.07765, 0.08611, 0.09144, 0.09842, 0.1308, 0.1071, 0.3659, 0.4083, 0.3032, 0.4093, 0.3754, 0.1345]): _vg.add([_i], _w, 'REPLACE')
_vg = ob_wasp01.vertex_groups.new(name='Back')
for _i, _w in zip([29, 31, 33, 35, 37, 57, 58, 59, 60, 61, 62, 63, 64, 65, 66, 67, 68, 69, 70, 71, 72], [0.002727, 0.008421, 0.0201, 0.01605, 0.009597, 0.9051, 0.8968, 0.9012, 0.9061, 0.9083, 0.8991, 0.8928, 0.8886, 0.928, 0.917, 0.9168, 0.9107, 0.9068, 0.901, 0.9031, 0.9101]): _vg.add([_i], _w, 'REPLACE')
_vg = ob_wasp01.vertex_groups.new(name='StingBack')
for _i, _w in zip([65, 66, 67, 68, 69, 70, 71, 72, 73, 74, 75, 76, 77, 78, 79, 80, 81], [0.05649, 0.06912, 0.07037, 0.07845, 0.08208, 0.08644, 0.08135, 0.07425, 0.9875, 0.9885, 0.9934, 0.9972, 0.9992, 0.9961, 0.9888, 0.9856, 1.001]): _vg.add([_i], _w, 'REPLACE')
_vg = ob_wasp01.vertex_groups.new(name='Bone.008')
for _i, _w in zip([128, 129, 130, 131, 132, 133, 134, 135, 136, 137, 138, 139, 140, 141, 142, 143, 144, 145, 147, 148, 149, 150, 151, 152, 153, 154, 155, 156, 157, 158, 159, 160, 161, 162, 163, 164, 165, 166, 167, 168, 169, 170, 171, 172, 173, 174, 175, 176, 177, 178, 179, 180, 181, 182, 183, 185, 186, 187, 188, 189, 190, 191, 192, 193, 194, 195, 196, 197, 198, 199, 200, 201, 202, 203], [0.9984, 1.0, 0.9977, 1.0, 0.9976, 1.0, 0.9982, 1.0, 0.9994, 1.0, 0.9995, 1.0, 0.9999, 0.9998, 0.9998, 0.9999, 1.0, 1.0, 0.6227, 0.6551, 0.6227, 0.6352, 0.6226, 0.5731, 0.6225, 0.5581, 0.6226, 0.5869, 0.6227, 0.6371, 0.6231, 0.6232, 0.6225, 0.6217, 0.6223, 0.623, 0.6226, 0.9984, 1.0, 0.9977, 1.0, 0.9976, 1.0, 0.9982, 1.0, 0.9994, 1.0, 0.9995, 1.0, 0.9999, 0.9998, 0.9998, 0.9999, 1.0, 1.0, 0.6227, 0.6551, 0.6227, 0.6352, 0.6226, 0.5731, 0.6225, 0.5581, 0.6226, 0.5869, 0.6227, 0.6371, 0.6231, 0.6232, 0.6225, 0.6217, 0.6223, 0.623, 0.6226]): _vg.add([_i], _w, 'REPLACE')
_vg = ob_wasp01.vertex_groups.new(name='Bone.009')
for _i, _w in zip([146, 184], [0.998, 0.998]): _vg.add([_i], _w, 'REPLACE')
_vg = ob_wasp01.vertex_groups.new(name='LowerAntenna.L')
for _i, _w in zip([1, 4, 5, 7, 14, 15, 16, 17, 19, 21, 24, 28, 95, 96, 97, 104, 105, 106, 107, 108, 110, 111], [0.006248, 0.02963, 0.5863, 0.07118, 0.02608, 0.01236, 0.6347, 0.1526, 0.1168, 0.1259, 0.1402, 0.006159, 0.02334, 0.1942, 0.05844, 0.9882, 0.06604, 1.051, 0.442, 0.9674, 1.049, 0.4573]): _vg.add([_i], _w, 'REPLACE')
_vg = ob_wasp01.vertex_groups.new(name='UpperAntenna.L')
for _i, _w in zip([105, 107, 108, 109, 111, 112, 113, 114, 115], [0.934, 0.558, 0.0152, 0.9789, 0.5427, 1.015, 0.9986, 1.004, 1.005]): _vg.add([_i], _w, 'REPLACE')
_vg = ob_wasp01.vertex_groups.new(name='LowerAntenna.R')
for _i, _w in zip([0, 1, 3, 5, 8, 9, 10, 11, 13, 16, 19, 20, 24, 38, 40, 90, 91, 92, 95, 116, 117, 118, 119, 120, 122, 123], [0.07101, 0.634, 0.086, 0.1324, 0.0442, 0.1522, 0.5944, 0.04385, 0.02195, 0.05352, 0.6201, 0.1304, 0.3739, 0.004788, 0.01691, 0.1858, 0.07135, 0.01079, 0.08448, 0.9882, 0.06604, 1.051, 0.442, 0.9674, 1.049, 0.4573]): _vg.add([_i], _w, 'REPLACE')
_vg = ob_wasp01.vertex_groups.new(name='UpperAntenna.R')
for _i, _w in zip([117, 119, 120, 121, 123, 124, 125, 126, 127], [0.934, 0.558, 0.0152, 0.9789, 0.5427, 1.015, 0.9986, 1.004, 1.005]): _vg.add([_i], _w, 'REPLACE')
_vg = ob_wasp01.vertex_groups.new(name='Wing.L')
for _i, _w in zip([28, 41, 42, 43, 44, 45, 46, 48, 82, 83, 84, 85, 98, 99, 100], [0.01164, 0.1484, 0.05142, 0.1248, 0.7866, 0.0653, 0.1486, 0.06314, 0.1204, 0.323, 0.1264, 0.05424, 1.26, 1.048, 0.9423]): _vg.add([_i], _w, 'REPLACE')
_vg = ob_wasp01.vertex_groups.new(name='Wing.R')
for _i, _w in zip([38, 40, 41, 42, 51, 52, 53, 54, 55, 56, 82, 83, 87, 88, 89, 101, 102, 103], [0.008044, 0.01481, 0.5123, 0.1078, 0.01894, 0.06776, 0.07323, 0.1522, 0.129, 0.7418, 0.2201, 0.002833, 0.05782, 0.1276, 0.3312, 1.191, 1.035, 0.9922]): _vg.add([_i], _w, 'REPLACE')
_vg = ob_wasp01.vertex_groups.new(name='UpperSting.R')
for _i, _w in zip([166, 167, 168, 169, 170, 171, 172, 173, 174, 175, 176, 177, 178, 179, 180, 181, 182, 183], [0.9984, 1.0, 0.9977, 1.0, 0.9976, 1.0, 0.9982, 1.0, 0.9994, 1.0, 0.9995, 1.0, 0.9999, 0.9998, 0.9998, 0.9999, 1.0, 1.0]): _vg.add([_i], _w, 'REPLACE')
_vg = ob_wasp01.vertex_groups.new(name='LowerSting.R')
for _i, _w in zip([184], [0.998]): _vg.add([_i], _w, 'REPLACE')
_vg = ob_wasp01.vertex_groups.new(name='BackUpperSting.L')
for _i, _w in zip([147, 148, 149, 150, 151, 152, 153, 154, 155, 156, 157, 158, 159, 160, 161, 162, 163, 164], [0.9978, 1.0, 0.9974, 1.0, 0.9978, 1.0, 0.9988, 1.0, 0.9998, 1.0, 0.9988, 1.0, 0.9993, 0.9992, 0.9994, 0.9998, 1.0, 0.9999]): _vg.add([_i], _w, 'REPLACE')
_vg = ob_wasp01.vertex_groups.new(name='BackLowerSting.L')
for _i, _w in zip([165], [0.9965]): _vg.add([_i], _w, 'REPLACE')
_vg = ob_wasp01.vertex_groups.new(name='BackUpperSting.R')
for _i, _w in zip([185, 186, 187, 188, 189, 190, 191, 192, 193, 194, 195, 196, 197, 198, 199, 200, 201, 202], [0.9978, 1.0, 0.9974, 1.0, 0.9978, 1.0, 0.9988, 1.0, 0.9998, 1.0, 0.9988, 1.0, 0.9993, 0.9992, 0.9994, 0.9998, 1.0, 0.9999]): _vg.add([_i], _w, 'REPLACE')
_vg = ob_wasp01.vertex_groups.new(name='BackLowerSting.R')
for _i, _w in zip([203], [0.9965]): _vg.add([_i], _w, 'REPLACE')
_m = ob_wasp01.modifiers.new('Armature', 'ARMATURE')
_m.object = ob_wasp01_armature
ob_wasp01_armature.location = (0.0, 0.0, 0.0)
ob_wasp01_armature.show_in_front = True
ob_wasp01_armature.lineart.crease_threshold = 0.0

# ---- collection membership
col_collection.objects.link(ob_wasp01)
col_collection.objects.link(ob_wasp01_armature)

# ---- scene / render settings (as saved in the file)
scene.frame_start = 1; scene.frame_end = 40; scene.frame_set(1)
scene.render.engine = 'BLENDER_EEVEE_NEXT'
scene.render.fps = 20
scene.cycles.use_denoising = False
scene.cycles.samples = 128
scene.cycles.sampling_pattern = 'TABULATED_SOBOL'
scene.cycles.use_adaptive_sampling = False
scene.cycles.use_light_tree = False
scene.view_settings.view_transform = 'Filmic'
bpy.context.view_layer.update()

# ---- added for rendering (the .blend has no active camera and no usable light): camera, sun
cam_auto = bpy.data.cameras.new('AutoCamera')
cam_auto.lens = 50.0
cam_auto.sensor_width = 36.0
cam_auto.clip_end = 1000.0
ob_auto_camera = bpy.data.objects.new('AutoCamera', cam_auto)
scene.collection.objects.link(ob_auto_camera)
ob_auto_camera.location = (14.4125, -15.0759, 13.0242)
ob_auto_camera.rotation_euler = (1.09748, -7.21219e-08, 0.694738)
scene.camera = ob_auto_camera
light_auto_sun = bpy.data.lights.new('AutoSun', 'SUN')
light_auto_sun.energy = 3.0
light_auto_sun.angle = 0.0523599
ob_auto_sun = bpy.data.objects.new('AutoSun', light_auto_sun)
scene.collection.objects.link(ob_auto_sun)
ob_auto_sun.rotation_euler = (0.872665, 0.174533, 0.523599)
bpy.context.view_layer.update()

